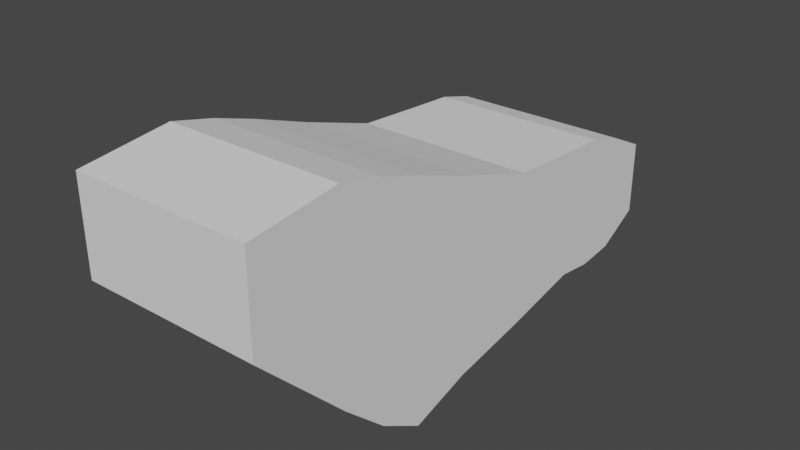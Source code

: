 # Source: 0407_AnimalBase.blend  (saved by Blender 4.2.66; exported with 4.5.12 LTS)
import bpy
from mathutils import Matrix  # noqa: F401  (used for matrix-valued properties, if any)

bpy.ops.wm.read_factory_settings(use_empty=True)
scene = bpy.context.scene
scene.name = 'Scene'

# ---- collections
col_collection = bpy.data.collections.new('Collection'); scene.collection.children.link(col_collection)

# ---- world
world_world = bpy.data.worlds.new('World'); scene.world = world_world
world_world.use_nodes = True; world_world.node_tree.nodes.clear()
_N = world_world.node_tree.nodes; _L = world_world.node_tree.links
n0 = _N.new('ShaderNodeOutputWorld'); n0.name = 'World Output'; n0.location = (300, 300)
n1 = _N.new('ShaderNodeBackground'); n1.name = 'Background'; n1.location = (10, 300)
n1.inputs[0].default_value = (0.05088, 0.05088, 0.05088, 1.0)
_L.new(n1.outputs[0], n0.inputs[0])
n0.is_active_output = True
world_world.color = (0.05088, 0.05088, 0.05088)
world_world.use_sun_shadow = False
world_world.sun_shadow_jitter_overblur = 0.0

# ---- meshes
me_cube = bpy.data.meshes.new('Cube')
me_cube.from_pydata([(1.0, -1.0, -0.3063), (1.0, -1.0, 0.7316), (1.0, 1.0, -2.047), (1.0, 1.0, 0.5668), (0.0, 1.0, -2.047), (0.0, 1.0, 0.5668), (0.0, -1.0, -0.3063), (0.0, -1.0, 0.7316), (1.0, 0.0, -1.307), (1.0, 0.0, 0.8504), (0.0, 0.0, 0.8504), (0.0, 0.0, -1.307), (1.0, 0.5, -1.756), (1.0, 0.5, 0.7283), (0.0, 0.5, 0.7283), (0.0, 0.5, -1.756), (1.0, 1.693, -1.833), (1.0, 1.693, 0.3196), (0.0, 1.693, -1.833), (0.0, 1.693, 0.3196), (1.0, 3.498, -1.49), (1.0, 3.498, -0.02963), (0.0, 3.498, -1.49), (0.0, 3.498, -0.02963), (0.0, 2.595, -1.675), (1.0, 2.595, -1.675), (1.0, 2.595, 0.0308), (0.0, 2.595, 0.0308), (1.0, 4.863, -1.229), (1.0, 4.863, -0.4092), (0.0, 4.863, -1.229), (0.0, 4.863, -0.4092), (1.0, 3.933, -1.543), (1.0, 4.369, -1.498), (1.0, 4.369, -0.1733), (1.0, 3.933, -0.05552), (0.0, 3.933, -1.543), (0.0, 4.369, -1.498), (0.0, 4.369, -0.1733), (0.0, 3.933, -0.05552)], [], [(3, 2, 16, 17), (8, 9, 1, 0), (11, 8, 0, 6), (0, 1, 7, 6), (9, 10, 7, 1), (13, 14, 10, 9), (15, 12, 8, 11), (12, 13, 9, 8), (2, 3, 13, 12), (4, 2, 12, 15), (3, 5, 14, 13), (25, 24, 22, 20), (2, 4, 18, 16), (5, 3, 17, 19), (34, 33, 28, 29), (27, 26, 21, 23), (26, 25, 20, 21), (17, 16, 25, 26), (19, 17, 26, 27), (16, 18, 24, 25), (30, 31, 29, 28), (33, 37, 30, 28), (38, 34, 29, 31), (23, 21, 35, 39), (39, 35, 34, 38), (20, 22, 36, 32), (32, 36, 37, 33), (21, 20, 32, 35), (35, 32, 33, 34)])
_uv = me_cube.uv_layers.new(name='UVMap')
_uv.uv.foreach_set('vector', [0.625, 0.5, 0.375, 0.5, 0.375, 0.5, 0.625, 0.5, 0.375, 0.625, 0.625, 0.625, 0.625, 0.75, 0.375, 0.75, 0.25, 0.625, 0.375, 0.625, 0.375, 0.75, 0.25, 0.75, 0.375, 0.75, 0.625, 0.75, 0.625, 0.875, 0.375, 0.875, 0.625, 0.625, 0.75, 0.625, 0.75, 0.75, 0.625, 0.75, 0.625, 0.5625, 0.75, 0.5625, 0.75, 0.625, 0.625, 0.625, 0.25, 0.5625, 0.375, 0.5625, 0.375, 0.625, 0.25, 0.625, 0.375, 0.5625, 0.625, 0.5625, 0.625, 0.625, 0.375, 0.625, 0.375, 0.5, 0.625, 0.5, 0.625, 0.5625, 0.375, 0.5625, 0.25, 0.5, 0.375, 0.5, 0.375, 0.5625, 0.25, 0.5625, 0.625, 0.5, 0.75, 0.5, 0.75, 0.5625, 0.625, 0.5625, 0.375, 0.5, 0.25, 0.5, 0.25, 0.5, 0.375, 0.5, 0.375, 0.5, 0.25, 0.5, 0.25, 0.5, 0.375, 0.5, 0.75, 0.5, 0.625, 0.5, 0.625, 0.5, 0.75, 0.5, 0.625, 0.5, 0.375, 0.5, 0.375, 0.5, 0.625, 0.5, 0.75, 0.5, 0.625, 0.5, 0.625, 0.5, 0.75, 0.5, 0.625, 0.5, 0.375, 0.5, 0.375, 0.5, 0.625, 0.5, 0.625, 0.5, 0.375, 0.5, 0.375, 0.5, 0.625, 0.5, 0.75, 0.5, 0.625, 0.5, 0.625, 0.5, 0.75, 0.5, 0.375, 0.5, 0.25, 0.5, 0.25, 0.5, 0.375, 0.5, 0.375, 0.375, 0.625, 0.375, 0.625, 0.5, 0.375, 0.5, 0.375, 0.5, 0.25, 0.5, 0.25, 0.5, 0.375, 0.5, 0.75, 0.5, 0.625, 0.5, 0.625, 0.5, 0.75, 0.5, 0.75, 0.5, 0.625, 0.5, 0.625, 0.5, 0.75, 0.5, 0.75, 0.5, 0.625, 0.5, 0.625, 0.5, 0.75, 0.5, 0.375, 0.5, 0.25, 0.5, 0.25, 0.5, 0.375, 0.5, 0.375, 0.5, 0.25, 0.5, 0.25, 0.5, 0.375, 0.5, 0.625, 0.5, 0.375, 0.5, 0.375, 0.5, 0.625, 0.5, 0.625, 0.5, 0.375, 0.5, 0.375, 0.5, 0.625, 0.5])
me_cube.update()

# ---- objects
ob_empty = bpy.data.objects.new('Empty', None)
ob_cube = bpy.data.objects.new('Cube', me_cube)

# ---- transforms, parenting, visibility, modifiers, constraints
ob_empty.location = (1.958e-16, 0.0, 0.0)
ob_empty.rotation_euler = (1.571, -0.0, 1.571)
ob_empty.scale = (2.0, 2.0, 2.0)
ob_empty.empty_display_type = 'IMAGE'
ob_empty.empty_display_size = 5.0
ob_empty.empty_image_depth = 'FRONT'
ob_empty.show_empty_image_perspective = False
ob_empty.use_empty_image_alpha = True
ob_empty.empty_image_side = 'FRONT'
ob_empty.color = (1.0, 1.0, 1.0, 0.6)
ob_cube.location = (0.0, -2.953, 1.619)
_m = ob_cube.modifiers.new('Mirror', 'MIRROR')
_m.use_clip = True

# ---- collection membership
col_collection.objects.link(ob_empty)
col_collection.objects.link(ob_cube)

# ---- scene / render settings (as saved in the file)
scene.frame_start = 1; scene.frame_end = 250; scene.frame_set(1)
scene.render.engine = 'BLENDER_EEVEE_NEXT'
scene.view_settings.view_transform = 'Filmic'
bpy.context.view_layer.update()

# ---- added for rendering (the .blend has no active camera and no usable light): camera, sun
cam_auto = bpy.data.cameras.new('AutoCamera')
cam_auto.lens = 50.0
cam_auto.sensor_width = 36.0
cam_auto.clip_end = 1000.0
ob_auto_camera = bpy.data.objects.new('AutoCamera', cam_auto)
scene.collection.objects.link(ob_auto_camera)
ob_auto_camera.location = (6.3276, -8.61479, 6.08301)
ob_auto_camera.rotation_euler = (1.09748, -7.21219e-08, 0.694738)
scene.camera = ob_auto_camera
light_auto_sun = bpy.data.lights.new('AutoSun', 'SUN')
light_auto_sun.energy = 3.0
light_auto_sun.angle = 0.0523599
ob_auto_sun = bpy.data.objects.new('AutoSun', light_auto_sun)
scene.collection.objects.link(ob_auto_sun)
ob_auto_sun.rotation_euler = (0.872665, 0.174533, 0.523599)
bpy.context.view_layer.update()
